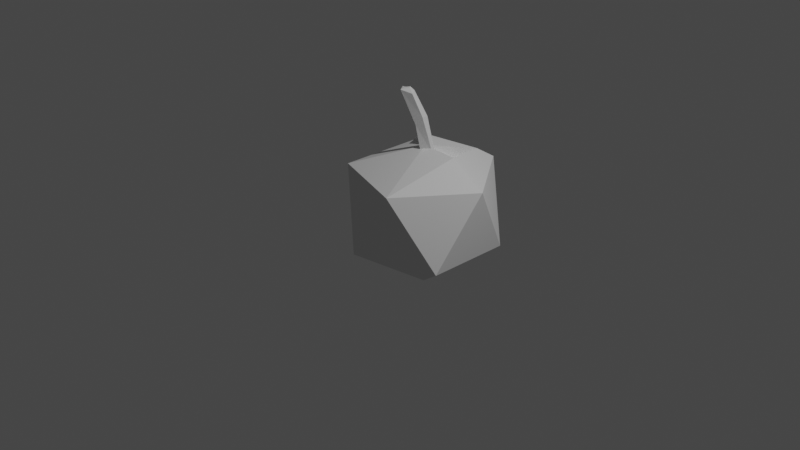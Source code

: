 # Source: untitled.blend  (saved by Blender 2.80.75; exported with 4.5.12 LTS)
import bpy
from mathutils import Matrix  # noqa: F401  (used for matrix-valued properties, if any)

bpy.ops.wm.read_factory_settings(use_empty=True)
scene = bpy.context.scene
scene.name = 'Scene'

# ---- collections
col_collection = bpy.data.collections.new('Collection'); scene.collection.children.link(col_collection)

# ---- world
world_world = bpy.data.worlds.new('World'); scene.world = world_world
world_world.use_nodes = True; world_world.node_tree.nodes.clear()
_N = world_world.node_tree.nodes; _L = world_world.node_tree.links
n0 = _N.new('ShaderNodeOutputWorld'); n0.name = 'World Output'; n0.location = (300, 300)
n1 = _N.new('ShaderNodeBackground'); n1.name = 'Background'; n1.location = (10, 300)
n1.inputs[0].default_value = (0.05088, 0.05088, 0.05088, 1.0)
_L.new(n1.outputs[0], n0.inputs[0])
n0.is_active_output = True
world_world.color = (0.05088, 0.05088, 0.05088)
world_world.use_sun_shadow = False
world_world.sun_shadow_jitter_overblur = 0.0

# ---- cameras
cam_camera = bpy.data.cameras.new('Camera')
cam_camera.clip_end = 100.0
cam_camera.ortho_scale = 7.314

# ---- lights
light_light = bpy.data.lights.new('Light', 'POINT')
light_light.transmission_factor = 0.0
light_light.energy = 1000.0
light_light.shadow_soft_size = 0.1
light_light.shadow_maximum_resolution = 0.006
light_light.use_absolute_resolution = True

# ---- meshes
me_cube_001 = bpy.data.meshes.new('Cube.001')
me_cube_001.from_pydata([(-0.7921, -0.9947, -0.1006), (-0.8095, -0.904, -0.1072), (-0.8936, -0.9302, -0.2115), (-0.8754, -1.021, -0.2025), (-0.9672, -1.108, 0.2404), (-1.006, -1.093, 0.2364), (-0.9065, -1.073, 0.2516), (-0.8952, -1.022, 0.1991), (-0.9526, -1.132, 0.2379), (-0.9572, -1.172, 0.2262), (-0.8919, -1.097, 0.249), (-0.8468, -1.101, 0.1889), (-0.8385, -0.8962, -0.5816), (-0.884, -0.8905, -0.5535), (-0.7676, -0.8225, -0.532), (-0.7747, -0.8589, -0.5699), (-0.8355, -0.9698, -0.5619), (-0.822, -0.9231, -0.5845), (-0.719, -0.9019, -0.5404), (-0.7582, -0.8859, -0.5727)], [], [(10, 6, 4, 8), (13, 2, 1, 14), (1, 7, 11, 0), (3, 9, 5, 2), (0, 11, 9, 3), (4, 6, 7, 5), (6, 10, 11, 7), (10, 8, 9, 11), (8, 4, 5, 9), (2, 5, 7, 1), (15, 12, 13, 14), (19, 15, 14, 18), (17, 19, 18, 16), (12, 17, 16, 13), (15, 19, 17, 12), (18, 0, 3, 16), (16, 3, 2, 13), (14, 1, 0, 18)])
_uv = me_cube_001.uv_layers.new(name='UVMap')
_uv.uv.foreach_set('vector', [0.7125, 0.5598, 0.7875, 0.5598, 0.7875, 0.6902, 0.7125, 0.6902, 0.3839, 0.0, 0.4997, 0.0, 0.4997, 0.25, 0.3839, 0.25, 0.4997, 0.25, 0.6155, 0.25, 0.6155, 0.5, 0.4997, 0.5, 0.4997, 0.75, 0.6155, 0.75, 0.6155, 1.0, 0.4997, 1.0, 0.4997, 0.5, 0.6155, 0.5, 0.6155, 0.75, 0.4997, 0.75, 0.7875, 0.6902, 0.7875, 0.5598, 0.875, 0.5, 0.875, 0.749, 0.7875, 0.5598, 0.7125, 0.5598, 0.625, 0.5, 0.875, 0.5, 0.7125, 0.5598, 0.7125, 0.6902, 0.6155, 0.75, 0.6155, 0.5, 0.7125, 0.6902, 0.7875, 0.6902, 0.875, 0.75, 0.625, 0.75, 0.4997, 0.0, 0.6155, 0.0, 0.6155, 0.25, 0.4997, 0.25, 0.2075, 0.5565, 0.2075, 0.6935, 0.125, 0.75, 0.125, 0.5009, 0.2925, 0.5565, 0.2075, 0.5565, 0.125, 0.5, 0.375, 0.5, 0.2925, 0.6935, 0.2925, 0.5565, 0.3839, 0.5, 0.3839, 0.75, 0.2075, 0.6935, 0.2925, 0.6935, 0.375, 0.75, 0.125, 0.75, 0.2075, 0.5565, 0.2925, 0.5565, 0.2925, 0.6935, 0.2075, 0.6935, 0.3839, 0.5, 0.4997, 0.5, 0.4997, 0.75, 0.3839, 0.75, 0.3839, 0.75, 0.4997, 0.75, 0.4997, 1.0, 0.3839, 1.0, 0.3839, 0.25, 0.4997, 0.25, 0.4997, 0.5, 0.3839, 0.5])
me_cube_001.use_remesh_preserve_volume = False
me_cube_001.use_remesh_preserve_attributes = False
me_cube_001.use_mirror_vertex_groups = False
me_cube_001.update()
me_icosphere_001 = bpy.data.meshes.new('Icosphere.001')
me_icosphere_001.from_pydata([(0.0, 0.0, -1.0), (0.7236, -0.5257, -0.4472), (-0.2764, -0.8506, -0.4472), (-0.8944, 0.0, -0.4472), (-0.2764, 0.8506, -0.4472), (0.7236, 0.5257, -0.4472), (0.2764, -0.8506, 0.4472), (-0.7236, -0.5257, 0.4472), (-0.7236, 0.5257, 0.4472), (0.2764, 0.8506, 0.4472), (0.8944, 0.0, 0.4472), (0.0, -3.454e-08, 0.7429), (0.1382, 0.4253, 0.4666), (0.4472, 0.0, 0.7236), (-0.3618, 0.2629, 0.7236), (0.2073, 0.638, 0.5854)], [], [(0, 1, 2), (1, 0, 5), (0, 2, 3), (0, 3, 4), (0, 4, 5), (1, 5, 10), (2, 1, 6), (3, 2, 7), (4, 3, 8), (5, 4, 9), (1, 10, 6), (2, 6, 7), (3, 7, 8), (4, 8, 9), (5, 9, 10), (6, 10, 13, 11), (7, 6, 11), (8, 7, 11, 14), (15, 14, 11, 12), (13, 15, 12, 11), (10, 9, 15, 13), (9, 8, 14, 15)])
_uv = me_icosphere_001.uv_layers.new(name='UVMap')
_uv.uv.foreach_set('vector', [0.8182, 0.0, 0.7273, 0.1575, 0.9091, 0.1575, 0.7273, 0.1575, 0.6364, 0.0, 0.5455, 0.1575, 0.09091, 0.0, 0.0, 0.1575, 0.1818, 0.1575, 0.2727, 0.0, 0.1818, 0.1575, 0.3636, 0.1575, 0.4545, 0.0, 0.3636, 0.1575, 0.5455, 0.1575, 0.7273, 0.1575, 0.5455, 0.1575, 0.6364, 0.3149, 0.9091, 0.1575, 0.7273, 0.1575, 0.8182, 0.3149, 0.1818, 0.1575, 0.0, 0.1575, 0.09091, 0.3149, 0.3636, 0.1575, 0.1818, 0.1575, 0.2727, 0.3149, 0.5455, 0.1575, 0.3636, 0.1575, 0.4545, 0.3149, 0.7273, 0.1575, 0.6364, 0.3149, 0.8182, 0.3149, 0.9091, 0.1575, 0.8182, 0.3149, 1.0, 0.3149, 0.1818, 0.1575, 0.09091, 0.3149, 0.2727, 0.3149, 0.3636, 0.1575, 0.2727, 0.3149, 0.4545, 0.3149, 0.5455, 0.1575, 0.4545, 0.3149, 0.6364, 0.3149, 0.8182, 0.3149, 0.6364, 0.3149, 0.6818, 0.3937, 0.7273, 0.4724, 1.0, 0.3149, 0.8182, 0.3149, 0.9091, 0.4724, 0.2727, 0.3149, 0.09091, 0.3149, 0.1818, 0.4724, 0.2273, 0.3937, 0.4318, 0.3543, 0.3182, 0.3937, 0.3636, 0.4724, 0.4091, 0.3937, 0.5909, 0.3937, 0.4773, 0.3543, 0.5, 0.3937, 0.5455, 0.4724, 0.6364, 0.3149, 0.4545, 0.3149, 0.4773, 0.3543, 0.5909, 0.3937, 0.4545, 0.3149, 0.2727, 0.3149, 0.3182, 0.3937, 0.4318, 0.3543])
me_icosphere_001.use_remesh_preserve_volume = False
me_icosphere_001.use_remesh_preserve_attributes = False
me_icosphere_001.use_mirror_vertex_groups = False
me_icosphere_001.update()

# ---- objects
ob_light = bpy.data.objects.new('Light', light_light)
ob_camera = bpy.data.objects.new('Camera', cam_camera)
ob_cube = bpy.data.objects.new('Cube', me_cube_001)
ob_icosphere_001 = bpy.data.objects.new('Icosphere.001', me_icosphere_001)

# ---- transforms, parenting, visibility, modifiers, constraints
ob_light.location = (4.076, 1.005, 5.904)
ob_light.rotation_euler = (0.6503, 0.05522, 1.866)
ob_light.lock_rotations_4d = False
ob_light.empty_display_type = 'ARROWS'
ob_light.color = (0.0, 0.0, 0.0, 0.0)
ob_light.lineart.crease_threshold = 0.0
ob_camera.location = (7.359, -6.926, 4.958)
ob_camera.rotation_euler = (1.109, 0.0, 0.8149)
ob_camera.lock_rotations_4d = False
ob_camera.empty_display_type = 'ARROWS'
ob_camera.color = (0.0, 0.0, 0.0, 0.0)
ob_camera.display_type = 'WIRE'
ob_camera.lineart.crease_threshold = 0.0
ob_cube.location = (-0.0379, 2.13, 0.6622)
ob_cube.lineart.crease_threshold = 0.0
ob_icosphere_001.location = (-0.8779, 1.225, -0.5448)
ob_icosphere_001.lineart.crease_threshold = 0.0

# ---- collection membership
col_collection.objects.link(ob_light)
col_collection.objects.link(ob_camera)
col_collection.objects.link(ob_cube)
col_collection.objects.link(ob_icosphere_001)

# ---- scene / render settings (as saved in the file)
scene.camera = ob_camera
scene.frame_start = 1; scene.frame_end = 250; scene.frame_set(1)
scene.render.engine = 'BLENDER_EEVEE_NEXT'
scene.cycles.use_denoising = False
scene.cycles.samples = 128
scene.cycles.sampling_pattern = 'TABULATED_SOBOL'
scene.cycles.use_adaptive_sampling = False
scene.cycles.use_light_tree = False
scene.view_settings.view_transform = 'Filmic'
bpy.context.view_layer.update()
